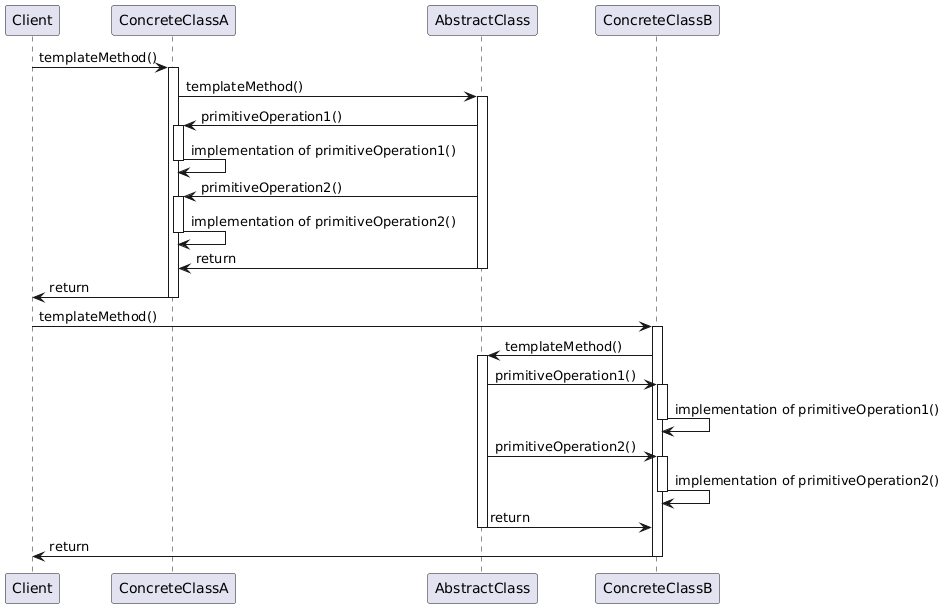

The diagram above was rendered by PlantUML. Its source (embedded in the PNG):
@startuml
Client -> ConcreteClassA: templateMethod()
activate ConcreteClassA
ConcreteClassA -> AbstractClass: templateMethod()
activate AbstractClass
AbstractClass -> ConcreteClassA: primitiveOperation1()
activate ConcreteClassA
ConcreteClassA -> ConcreteClassA: implementation of primitiveOperation1()
deactivate ConcreteClassA
AbstractClass -> ConcreteClassA: primitiveOperation2()
activate ConcreteClassA
ConcreteClassA -> ConcreteClassA: implementation of primitiveOperation2()
deactivate ConcreteClassA
AbstractClass -> ConcreteClassA: return
deactivate AbstractClass
ConcreteClassA -> Client: return
deactivate ConcreteClassA

Client -> ConcreteClassB: templateMethod()
activate ConcreteClassB
ConcreteClassB -> AbstractClass: templateMethod()
activate AbstractClass
AbstractClass -> ConcreteClassB: primitiveOperation1()
activate ConcreteClassB
ConcreteClassB -> ConcreteClassB: implementation of primitiveOperation1()
deactivate ConcreteClassB
AbstractClass -> ConcreteClassB: primitiveOperation2()
activate ConcreteClassB
ConcreteClassB -> ConcreteClassB: implementation of primitiveOperation2()
deactivate ConcreteClassB
AbstractClass -> ConcreteClassB: return
deactivate AbstractClass
ConcreteClassB -> Client: return
deactivate ConcreteClassB
@enduml